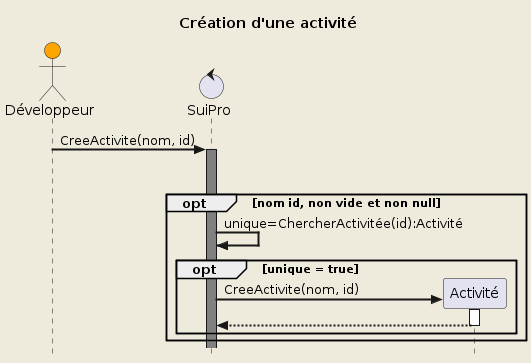

The diagram above was rendered by PlantUML. Its source (embedded in the PNG):
@startuml UC2

!include diag_seq_template.iuml

!$schema = {
    "entity": "Activité",
    "name": "Création d'une activité",
    "create": "CreeActivite(nom, id)",
    "requirements": [
        "nom",
        "id"
    ],
    "preconditions": [
        {
            "bool": "unique",
            "condition": "ChercherActivitée(id)",
            "entity": "Activité"
        }
    ]
}

Draw($schema)

@enduml